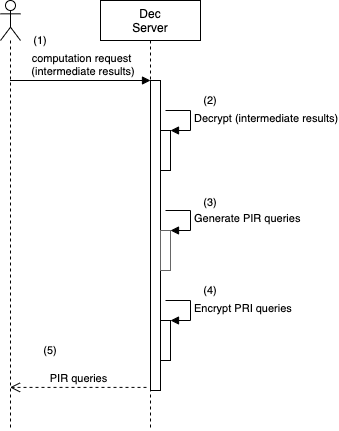

The diagram above was exported from draw.io. Its source (the exported page's mxGraphModel, read from the mxfile embedded in the PNG):
<mxGraphModel dx="831" dy="553" grid="1" gridSize="10" guides="1" tooltips="1" connect="1" arrows="1" fold="1" page="1" pageScale="1" pageWidth="827" pageHeight="1169" math="0" shadow="0">
  <root>
    <mxCell id="0" />
    <mxCell id="1" parent="0" />
    <mxCell id="2" value="" style="shape=umlLifeline;participant=umlActor;perimeter=lifelinePerimeter;whiteSpace=wrap;html=1;container=1;collapsible=0;recursiveResize=0;verticalAlign=top;spacingTop=36;labelBackgroundColor=#ffffff;outlineConnect=0;" vertex="1" parent="1">
      <mxGeometry x="470" y="40" width="20" height="430" as="geometry" />
    </mxCell>
    <mxCell id="3" value="Dec&lt;br&gt;Server" style="shape=umlLifeline;perimeter=lifelinePerimeter;whiteSpace=wrap;html=1;container=1;collapsible=0;recursiveResize=0;outlineConnect=0;" vertex="1" parent="1">
      <mxGeometry x="570" y="40" width="100" height="430" as="geometry" />
    </mxCell>
    <mxCell id="4" value="" style="html=1;points=[];perimeter=orthogonalPerimeter;" vertex="1" parent="1">
      <mxGeometry x="620" y="120" width="10" height="310" as="geometry" />
    </mxCell>
    <mxCell id="5" value="computation request&lt;br&gt;&amp;nbsp;(intermediate results)" style="html=1;verticalAlign=bottom;endArrow=block;entryX=0;entryY=0;labelBackgroundColor=none;" edge="1" source="2" target="4" parent="1">
      <mxGeometry x="0.0036" relative="1" as="geometry">
        <mxPoint x="550" y="120" as="sourcePoint" />
        <mxPoint as="offset" />
      </mxGeometry>
    </mxCell>
    <mxCell id="6" value="PIR queries" style="html=1;verticalAlign=bottom;endArrow=open;dashed=1;endSize=8;exitX=-0.4;exitY=0.99;labelBackgroundColor=none;exitDx=0;exitDy=0;exitPerimeter=0;" edge="1" source="4" target="2" parent="1">
      <mxGeometry relative="1" as="geometry">
        <mxPoint x="550" y="196" as="targetPoint" />
      </mxGeometry>
    </mxCell>
    <mxCell id="7" value="" style="html=1;points=[];perimeter=orthogonalPerimeter;strokeColor=#000000;strokeWidth=1;" vertex="1" parent="1">
      <mxGeometry x="630" y="170" width="10" height="40" as="geometry" />
    </mxCell>
    <mxCell id="8" value="Decrypt (intermediate results)" style="edgeStyle=orthogonalEdgeStyle;html=1;align=left;spacingLeft=2;endArrow=block;rounded=0;entryX=1;entryY=0;labelBackgroundColor=none;" edge="1" target="7" parent="1">
      <mxGeometry relative="1" as="geometry">
        <mxPoint x="635" y="150" as="sourcePoint" />
        <Array as="points">
          <mxPoint x="660" y="150" />
        </Array>
      </mxGeometry>
    </mxCell>
    <mxCell id="9" value="" style="html=1;points=[];perimeter=orthogonalPerimeter;strokeColor=#666666;strokeWidth=1;fillColor=none;fontSize=11;" vertex="1" parent="1">
      <mxGeometry x="630" y="270" width="10" height="40" as="geometry" />
    </mxCell>
    <mxCell id="10" value="Generate PIR queries" style="edgeStyle=orthogonalEdgeStyle;html=1;align=left;spacingLeft=2;endArrow=block;rounded=0;entryX=1;entryY=0;labelBackgroundColor=none;fontSize=11;" edge="1" target="9" parent="1">
      <mxGeometry relative="1" as="geometry">
        <mxPoint x="635" y="250" as="sourcePoint" />
        <Array as="points">
          <mxPoint x="660" y="250" />
        </Array>
      </mxGeometry>
    </mxCell>
    <mxCell id="11" value="(1)" style="text;html=1;strokeColor=none;fillColor=none;align=center;verticalAlign=middle;whiteSpace=wrap;rounded=0;fontSize=11;" vertex="1" parent="1">
      <mxGeometry x="490" y="70" width="40" height="20" as="geometry" />
    </mxCell>
    <mxCell id="12" value="(2)" style="text;html=1;strokeColor=none;fillColor=none;align=center;verticalAlign=middle;whiteSpace=wrap;rounded=0;fontSize=11;" vertex="1" parent="1">
      <mxGeometry x="660" y="130" width="40" height="20" as="geometry" />
    </mxCell>
    <mxCell id="13" value="(3)" style="text;html=1;strokeColor=none;fillColor=none;align=center;verticalAlign=middle;whiteSpace=wrap;rounded=0;fontSize=11;" vertex="1" parent="1">
      <mxGeometry x="660" y="231.7" width="40" height="20" as="geometry" />
    </mxCell>
    <mxCell id="14" value="(5)" style="text;html=1;strokeColor=none;fillColor=none;align=center;verticalAlign=middle;whiteSpace=wrap;rounded=0;fontSize=11;" vertex="1" parent="1">
      <mxGeometry x="500" y="380" width="40" height="20" as="geometry" />
    </mxCell>
    <mxCell id="15" value="" style="html=1;points=[];perimeter=orthogonalPerimeter;" vertex="1" parent="1">
      <mxGeometry x="630" y="360" width="10" height="40" as="geometry" />
    </mxCell>
    <mxCell id="16" value="Encrypt PRI queries" style="edgeStyle=orthogonalEdgeStyle;html=1;align=left;spacingLeft=2;endArrow=block;rounded=0;entryX=1;entryY=0;" edge="1" target="15" parent="1">
      <mxGeometry relative="1" as="geometry">
        <mxPoint x="635" y="340" as="sourcePoint" />
        <Array as="points">
          <mxPoint x="660" y="340" />
        </Array>
      </mxGeometry>
    </mxCell>
    <mxCell id="17" value="(4)" style="text;html=1;strokeColor=none;fillColor=none;align=center;verticalAlign=middle;whiteSpace=wrap;rounded=0;fontSize=11;" vertex="1" parent="1">
      <mxGeometry x="660" y="320" width="40" height="20" as="geometry" />
    </mxCell>
  </root>
</mxGraphModel>